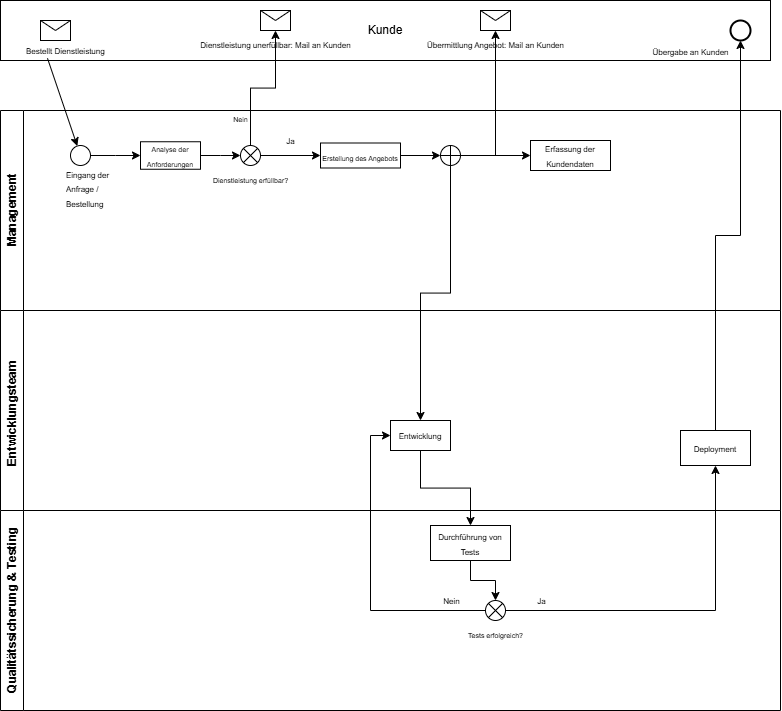

The diagram above was exported from draw.io. Its source (the exported page's mxGraphModel, read from the mxfile embedded in the PNG):
<mxGraphModel dx="2316" dy="869" grid="1" gridSize="10" guides="1" tooltips="1" connect="1" arrows="1" fold="1" page="1" pageScale="1" pageWidth="827" pageHeight="1169" math="0" shadow="0">
  <root>
    <mxCell id="0" />
    <mxCell id="1" parent="0" />
    <mxCell id="ONKPaoe81_HWcrtORsaL-3" value="Management " style="swimlane;horizontal=0;whiteSpace=wrap;html=1;startSize=23;" vertex="1" parent="1">
      <mxGeometry x="-50" y="110" width="780" height="200" as="geometry" />
    </mxCell>
    <mxCell id="ONKPaoe81_HWcrtORsaL-14" value="" style="edgeStyle=orthogonalEdgeStyle;rounded=0;orthogonalLoop=1;jettySize=auto;html=1;" edge="1" parent="ONKPaoe81_HWcrtORsaL-3" source="ONKPaoe81_HWcrtORsaL-11" target="ONKPaoe81_HWcrtORsaL-13">
      <mxGeometry relative="1" as="geometry" />
    </mxCell>
    <mxCell id="ONKPaoe81_HWcrtORsaL-11" value="" style="ellipse;whiteSpace=wrap;html=1;aspect=fixed;" vertex="1" parent="ONKPaoe81_HWcrtORsaL-3">
      <mxGeometry x="70" y="35" width="20" height="20" as="geometry" />
    </mxCell>
    <mxCell id="ONKPaoe81_HWcrtORsaL-12" value="&lt;font style=&quot;font-size: 8px;&quot;&gt;Eingang der Anfrage / Bestellung&lt;/font&gt;" style="text;strokeColor=none;fillColor=none;align=left;verticalAlign=top;spacingLeft=4;spacingRight=4;overflow=hidden;rotatable=0;points=[[0,0.5],[1,0.5]];portConstraint=eastwest;whiteSpace=wrap;html=1;" vertex="1" parent="ONKPaoe81_HWcrtORsaL-3">
      <mxGeometry x="60" y="50" width="60" height="60" as="geometry" />
    </mxCell>
    <mxCell id="ONKPaoe81_HWcrtORsaL-16" value="" style="edgeStyle=orthogonalEdgeStyle;rounded=0;orthogonalLoop=1;jettySize=auto;html=1;" edge="1" parent="ONKPaoe81_HWcrtORsaL-3" source="ONKPaoe81_HWcrtORsaL-13" target="ONKPaoe81_HWcrtORsaL-15">
      <mxGeometry relative="1" as="geometry" />
    </mxCell>
    <mxCell id="ONKPaoe81_HWcrtORsaL-13" value="&lt;font style=&quot;font-size: 7px;&quot;&gt;Analyse der Anforderungen&lt;/font&gt;" style="whiteSpace=wrap;html=1;" vertex="1" parent="ONKPaoe81_HWcrtORsaL-3">
      <mxGeometry x="140" y="31.25" width="60" height="27.5" as="geometry" />
    </mxCell>
    <mxCell id="ONKPaoe81_HWcrtORsaL-21" value="&lt;font style=&quot;font-size: 8px;&quot;&gt;Ja&lt;/font&gt;" style="edgeStyle=orthogonalEdgeStyle;rounded=0;orthogonalLoop=1;jettySize=auto;html=1;" edge="1" parent="ONKPaoe81_HWcrtORsaL-3" source="ONKPaoe81_HWcrtORsaL-15" target="ONKPaoe81_HWcrtORsaL-20">
      <mxGeometry y="15" relative="1" as="geometry">
        <mxPoint as="offset" />
      </mxGeometry>
    </mxCell>
    <mxCell id="ONKPaoe81_HWcrtORsaL-15" value="&lt;font style=&quot;font-size: 7px;&quot;&gt;Dienstleistung erfüllbar?&lt;/font&gt;" style="verticalLabelPosition=bottom;verticalAlign=top;html=1;shape=mxgraph.flowchart.or;" vertex="1" parent="ONKPaoe81_HWcrtORsaL-3">
      <mxGeometry x="240" y="35" width="20" height="20" as="geometry" />
    </mxCell>
    <mxCell id="ONKPaoe81_HWcrtORsaL-25" value="" style="edgeStyle=orthogonalEdgeStyle;rounded=0;orthogonalLoop=1;jettySize=auto;html=1;" edge="1" parent="ONKPaoe81_HWcrtORsaL-3" source="ONKPaoe81_HWcrtORsaL-20" target="ONKPaoe81_HWcrtORsaL-22">
      <mxGeometry relative="1" as="geometry" />
    </mxCell>
    <mxCell id="ONKPaoe81_HWcrtORsaL-20" value="&lt;font style=&quot;font-size: 7px;&quot;&gt;Erstellung des Angebots&lt;/font&gt;" style="whiteSpace=wrap;html=1;verticalAlign=top;" vertex="1" parent="ONKPaoe81_HWcrtORsaL-3">
      <mxGeometry x="320" y="32.5" width="80" height="25" as="geometry" />
    </mxCell>
    <mxCell id="ONKPaoe81_HWcrtORsaL-29" value="" style="edgeStyle=orthogonalEdgeStyle;rounded=0;orthogonalLoop=1;jettySize=auto;html=1;" edge="1" parent="ONKPaoe81_HWcrtORsaL-3" source="ONKPaoe81_HWcrtORsaL-22" target="ONKPaoe81_HWcrtORsaL-28">
      <mxGeometry relative="1" as="geometry" />
    </mxCell>
    <mxCell id="ONKPaoe81_HWcrtORsaL-22" value="" style="shape=orEllipse;perimeter=ellipsePerimeter;whiteSpace=wrap;html=1;backgroundOutline=1;" vertex="1" parent="ONKPaoe81_HWcrtORsaL-3">
      <mxGeometry x="440" y="35" width="20" height="20" as="geometry" />
    </mxCell>
    <mxCell id="ONKPaoe81_HWcrtORsaL-28" value="&lt;font style=&quot;font-size: 8px;&quot;&gt;Erfassung der Kundendaten&lt;/font&gt;" style="whiteSpace=wrap;html=1;" vertex="1" parent="ONKPaoe81_HWcrtORsaL-3">
      <mxGeometry x="530" y="30" width="80" height="30" as="geometry" />
    </mxCell>
    <mxCell id="ONKPaoe81_HWcrtORsaL-4" value="Entwicklungsteam&amp;nbsp;&amp;nbsp;" style="swimlane;horizontal=0;whiteSpace=wrap;html=1;" vertex="1" parent="1">
      <mxGeometry x="-50" y="310" width="780" height="200" as="geometry" />
    </mxCell>
    <mxCell id="ONKPaoe81_HWcrtORsaL-30" value="&lt;font style=&quot;font-size: 8px;&quot;&gt;Entwicklung&lt;/font&gt;" style="whiteSpace=wrap;html=1;" vertex="1" parent="ONKPaoe81_HWcrtORsaL-4">
      <mxGeometry x="390" y="110" width="60" height="30" as="geometry" />
    </mxCell>
    <mxCell id="ONKPaoe81_HWcrtORsaL-34" value="&lt;font style=&quot;font-size: 8px;&quot;&gt;Deployment&lt;/font&gt;" style="whiteSpace=wrap;html=1;" vertex="1" parent="ONKPaoe81_HWcrtORsaL-4">
      <mxGeometry x="680" y="120" width="70" height="35" as="geometry" />
    </mxCell>
    <mxCell id="ONKPaoe81_HWcrtORsaL-5" value="Qualitätssicherung &amp;amp; Testing" style="swimlane;horizontal=0;whiteSpace=wrap;html=1;" vertex="1" parent="1">
      <mxGeometry x="-50" y="510" width="780" height="200" as="geometry" />
    </mxCell>
    <mxCell id="ONKPaoe81_HWcrtORsaL-32" value="&lt;font style=&quot;font-size: 8px;&quot;&gt;Durchführung von Tests&lt;/font&gt;" style="whiteSpace=wrap;html=1;" vertex="1" parent="ONKPaoe81_HWcrtORsaL-5">
      <mxGeometry x="430" y="15" width="80" height="35" as="geometry" />
    </mxCell>
    <mxCell id="ONKPaoe81_HWcrtORsaL-39" value="&lt;font style=&quot;font-size: 7px;&quot;&gt;Tests erfolgreich?&lt;/font&gt;" style="verticalLabelPosition=bottom;verticalAlign=top;html=1;shape=mxgraph.flowchart.or;" vertex="1" parent="ONKPaoe81_HWcrtORsaL-5">
      <mxGeometry x="485" y="90" width="20" height="20" as="geometry" />
    </mxCell>
    <mxCell id="ONKPaoe81_HWcrtORsaL-42" value="" style="edgeStyle=orthogonalEdgeStyle;rounded=0;orthogonalLoop=1;jettySize=auto;html=1;" edge="1" parent="ONKPaoe81_HWcrtORsaL-5" source="ONKPaoe81_HWcrtORsaL-32" target="ONKPaoe81_HWcrtORsaL-39">
      <mxGeometry relative="1" as="geometry" />
    </mxCell>
    <mxCell id="ONKPaoe81_HWcrtORsaL-6" value="Kunde" style="rounded=0;whiteSpace=wrap;html=1;" vertex="1" parent="1">
      <mxGeometry x="-50" width="770" height="60" as="geometry" />
    </mxCell>
    <mxCell id="ONKPaoe81_HWcrtORsaL-8" value="" style="shape=message;html=1;html=1;outlineConnect=0;labelPosition=center;verticalLabelPosition=bottom;align=center;verticalAlign=top;" vertex="1" parent="1">
      <mxGeometry x="-10" y="20" width="30" height="20" as="geometry" />
    </mxCell>
    <mxCell id="ONKPaoe81_HWcrtORsaL-9" value="" style="endArrow=classic;html=1;rounded=0;exitX=0.061;exitY=0.963;exitDx=0;exitDy=0;exitPerimeter=0;" edge="1" parent="1" source="ONKPaoe81_HWcrtORsaL-6" target="ONKPaoe81_HWcrtORsaL-11">
      <mxGeometry width="50" height="50" relative="1" as="geometry">
        <mxPoint x="320" y="240" as="sourcePoint" />
        <mxPoint x="30" y="150" as="targetPoint" />
      </mxGeometry>
    </mxCell>
    <mxCell id="ONKPaoe81_HWcrtORsaL-10" value="Bestellt Dienstleistung" style="text;strokeColor=none;fillColor=none;align=left;verticalAlign=top;spacingLeft=4;spacingRight=4;overflow=hidden;rotatable=0;points=[[0,0.5],[1,0.5]];portConstraint=eastwest;whiteSpace=wrap;html=1;fontSize=8;" vertex="1" parent="1">
      <mxGeometry x="-30" y="40" width="90" height="33" as="geometry" />
    </mxCell>
    <mxCell id="ONKPaoe81_HWcrtORsaL-18" value="&lt;font style=&quot;font-size: 8px;&quot;&gt;Dienstleistung unerfüllbar: Mail an Kunden&lt;/font&gt;" style="shape=message;html=1;html=1;outlineConnect=0;labelPosition=center;verticalLabelPosition=bottom;align=center;verticalAlign=top;" vertex="1" parent="1">
      <mxGeometry x="210" y="10" width="30" height="20" as="geometry" />
    </mxCell>
    <mxCell id="ONKPaoe81_HWcrtORsaL-19" value="&lt;font style=&quot;font-size: 7px;&quot;&gt;Nein&lt;/font&gt;" style="edgeStyle=orthogonalEdgeStyle;rounded=0;orthogonalLoop=1;jettySize=auto;html=1;" edge="1" parent="1" source="ONKPaoe81_HWcrtORsaL-15" target="ONKPaoe81_HWcrtORsaL-18">
      <mxGeometry x="-0.6154" y="10" relative="1" as="geometry">
        <mxPoint as="offset" />
      </mxGeometry>
    </mxCell>
    <mxCell id="ONKPaoe81_HWcrtORsaL-26" value="&lt;font style=&quot;font-size: 8px;&quot;&gt;Übermittlung Angebot&lt;/font&gt;&lt;span style=&quot;font-size: 8px;&quot;&gt;: Mail an Kunden&lt;/span&gt;" style="shape=message;html=1;html=1;outlineConnect=0;labelPosition=center;verticalLabelPosition=bottom;align=center;verticalAlign=top;" vertex="1" parent="1">
      <mxGeometry x="430" y="10" width="30" height="20" as="geometry" />
    </mxCell>
    <mxCell id="ONKPaoe81_HWcrtORsaL-27" value="" style="edgeStyle=orthogonalEdgeStyle;rounded=0;orthogonalLoop=1;jettySize=auto;html=1;" edge="1" parent="1" source="ONKPaoe81_HWcrtORsaL-22" target="ONKPaoe81_HWcrtORsaL-26">
      <mxGeometry relative="1" as="geometry" />
    </mxCell>
    <mxCell id="ONKPaoe81_HWcrtORsaL-31" value="" style="edgeStyle=orthogonalEdgeStyle;rounded=0;orthogonalLoop=1;jettySize=auto;html=1;" edge="1" parent="1" source="ONKPaoe81_HWcrtORsaL-22" target="ONKPaoe81_HWcrtORsaL-30">
      <mxGeometry relative="1" as="geometry" />
    </mxCell>
    <mxCell id="ONKPaoe81_HWcrtORsaL-33" value="" style="edgeStyle=orthogonalEdgeStyle;rounded=0;orthogonalLoop=1;jettySize=auto;html=1;" edge="1" parent="1" source="ONKPaoe81_HWcrtORsaL-30" target="ONKPaoe81_HWcrtORsaL-32">
      <mxGeometry relative="1" as="geometry" />
    </mxCell>
    <mxCell id="ONKPaoe81_HWcrtORsaL-35" value="&lt;font style=&quot;font-size: 8px;&quot;&gt;Ja&lt;/font&gt;" style="edgeStyle=orthogonalEdgeStyle;rounded=0;orthogonalLoop=1;jettySize=auto;html=1;exitX=1;exitY=0.5;exitDx=0;exitDy=0;exitPerimeter=0;" edge="1" parent="1" source="ONKPaoe81_HWcrtORsaL-39" target="ONKPaoe81_HWcrtORsaL-34">
      <mxGeometry x="-0.8028" y="10" relative="1" as="geometry">
        <mxPoint x="610" y="570" as="sourcePoint" />
        <mxPoint as="offset" />
      </mxGeometry>
    </mxCell>
    <mxCell id="ONKPaoe81_HWcrtORsaL-36" value="" style="strokeWidth=2;html=1;shape=mxgraph.flowchart.start_2;whiteSpace=wrap;" vertex="1" parent="1">
      <mxGeometry x="680" y="20" width="20" height="20" as="geometry" />
    </mxCell>
    <mxCell id="ONKPaoe81_HWcrtORsaL-38" value="&lt;font style=&quot;font-size: 8px;&quot;&gt;Übergabe an Kunden&lt;/font&gt;" style="edgeStyle=orthogonalEdgeStyle;rounded=0;orthogonalLoop=1;jettySize=auto;html=1;exitX=0.5;exitY=0;exitDx=0;exitDy=0;entryX=0.5;entryY=1;entryDx=0;entryDy=0;entryPerimeter=0;" edge="1" parent="1" source="ONKPaoe81_HWcrtORsaL-34" target="ONKPaoe81_HWcrtORsaL-36">
      <mxGeometry x="0.9518" y="50" relative="1" as="geometry">
        <mxPoint as="offset" />
      </mxGeometry>
    </mxCell>
    <mxCell id="ONKPaoe81_HWcrtORsaL-43" value="&lt;font style=&quot;font-size: 8px;&quot;&gt;Nein&lt;/font&gt;" style="edgeStyle=orthogonalEdgeStyle;rounded=0;orthogonalLoop=1;jettySize=auto;html=1;entryX=0;entryY=0.5;entryDx=0;entryDy=0;" edge="1" parent="1" source="ONKPaoe81_HWcrtORsaL-39" target="ONKPaoe81_HWcrtORsaL-30">
      <mxGeometry x="-0.7742" y="-10" relative="1" as="geometry">
        <mxPoint as="offset" />
      </mxGeometry>
    </mxCell>
  </root>
</mxGraphModel>